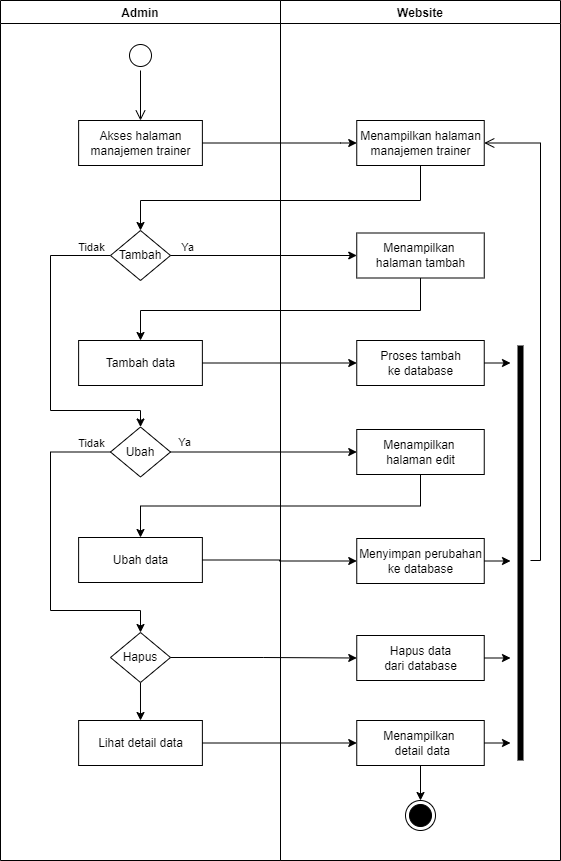

The diagram above was exported from draw.io. Its source (the exported page's mxGraphModel, read from the mxfile embedded in the PNG):
<mxGraphModel dx="868" dy="460" grid="1" gridSize="10" guides="1" tooltips="1" connect="1" arrows="1" fold="1" page="1" pageScale="1" pageWidth="850" pageHeight="1100" math="0" shadow="0">
  <root>
    <mxCell id="0" />
    <mxCell id="1" parent="0" />
    <mxCell id="rCfjkNo2ZEZQRZR-vDXu-1" value="Website" style="swimlane;fillColor=none;" vertex="1" parent="1">
      <mxGeometry x="440" y="160" width="280" height="860" as="geometry" />
    </mxCell>
    <mxCell id="rCfjkNo2ZEZQRZR-vDXu-2" value="Menampilkan halaman&lt;br&gt;manajemen trainer" style="html=1;strokeColor=#000000;fillColor=default;" vertex="1" parent="rCfjkNo2ZEZQRZR-vDXu-1">
      <mxGeometry x="76.25" y="120" width="127.5" height="45" as="geometry" />
    </mxCell>
    <mxCell id="rCfjkNo2ZEZQRZR-vDXu-3" value="" style="ellipse;html=1;shape=endState;fillColor=#000000;strokeColor=#000000;" vertex="1" parent="rCfjkNo2ZEZQRZR-vDXu-1">
      <mxGeometry x="125" y="800" width="30" height="30" as="geometry" />
    </mxCell>
    <mxCell id="rCfjkNo2ZEZQRZR-vDXu-4" value="Menampilkan &lt;br&gt;halaman tambah" style="html=1;strokeColor=#000000;fillColor=default;" vertex="1" parent="rCfjkNo2ZEZQRZR-vDXu-1">
      <mxGeometry x="76.25" y="232.5" width="127.5" height="45" as="geometry" />
    </mxCell>
    <mxCell id="rCfjkNo2ZEZQRZR-vDXu-5" value="Proses tambah&lt;br&gt;ke database" style="html=1;strokeColor=#000000;fillColor=default;" vertex="1" parent="rCfjkNo2ZEZQRZR-vDXu-1">
      <mxGeometry x="76.25" y="340" width="127.5" height="45" as="geometry" />
    </mxCell>
    <mxCell id="rCfjkNo2ZEZQRZR-vDXu-6" value="Menampilkan &lt;br&gt;halaman edit" style="html=1;strokeColor=#000000;fillColor=default;" vertex="1" parent="rCfjkNo2ZEZQRZR-vDXu-1">
      <mxGeometry x="76.25" y="429" width="127.5" height="45" as="geometry" />
    </mxCell>
    <mxCell id="rCfjkNo2ZEZQRZR-vDXu-7" value="Menyimpan perubahan&lt;br&gt;ke database" style="html=1;strokeColor=#000000;fillColor=default;" vertex="1" parent="rCfjkNo2ZEZQRZR-vDXu-1">
      <mxGeometry x="76.25" y="538" width="127.5" height="45" as="geometry" />
    </mxCell>
    <mxCell id="rCfjkNo2ZEZQRZR-vDXu-8" value="Hapus data&lt;br&gt;dari database" style="html=1;strokeColor=#000000;fillColor=default;" vertex="1" parent="rCfjkNo2ZEZQRZR-vDXu-1">
      <mxGeometry x="76.25" y="635" width="127.5" height="45" as="geometry" />
    </mxCell>
    <mxCell id="rCfjkNo2ZEZQRZR-vDXu-9" style="edgeStyle=orthogonalEdgeStyle;rounded=0;orthogonalLoop=1;jettySize=auto;html=1;exitX=0.5;exitY=1;exitDx=0;exitDy=0;entryX=0.5;entryY=0;entryDx=0;entryDy=0;" edge="1" parent="rCfjkNo2ZEZQRZR-vDXu-1" source="rCfjkNo2ZEZQRZR-vDXu-10" target="rCfjkNo2ZEZQRZR-vDXu-3">
      <mxGeometry relative="1" as="geometry" />
    </mxCell>
    <mxCell id="rCfjkNo2ZEZQRZR-vDXu-10" value="Menampilkan &lt;br&gt;&amp;nbsp;detail data" style="html=1;strokeColor=#000000;fillColor=default;" vertex="1" parent="rCfjkNo2ZEZQRZR-vDXu-1">
      <mxGeometry x="76.25" y="720" width="127.5" height="45" as="geometry" />
    </mxCell>
    <mxCell id="rCfjkNo2ZEZQRZR-vDXu-11" value="" style="shape=line;html=1;strokeWidth=6;strokeColor=#000000;rotation=-90;" vertex="1" parent="rCfjkNo2ZEZQRZR-vDXu-1">
      <mxGeometry x="32.5" y="547.5" width="415" height="10" as="geometry" />
    </mxCell>
    <mxCell id="rCfjkNo2ZEZQRZR-vDXu-12" value="" style="edgeStyle=orthogonalEdgeStyle;html=1;verticalAlign=bottom;endArrow=open;endSize=8;strokeColor=#000000;rounded=0;entryX=1;entryY=0.5;entryDx=0;entryDy=0;" edge="1" parent="rCfjkNo2ZEZQRZR-vDXu-1" target="rCfjkNo2ZEZQRZR-vDXu-2">
      <mxGeometry relative="1" as="geometry">
        <mxPoint x="350" y="400" as="targetPoint" />
        <mxPoint x="250" y="560" as="sourcePoint" />
        <Array as="points">
          <mxPoint x="260" y="560" />
          <mxPoint x="260" y="143" />
        </Array>
      </mxGeometry>
    </mxCell>
    <mxCell id="rCfjkNo2ZEZQRZR-vDXu-13" value="Admin" style="swimlane;fillColor=none;" vertex="1" parent="1">
      <mxGeometry x="160" y="160" width="280" height="860" as="geometry" />
    </mxCell>
    <mxCell id="rCfjkNo2ZEZQRZR-vDXu-14" value="" style="ellipse;html=1;shape=startState;fillColor=default;strokeColor=#000000;" vertex="1" parent="rCfjkNo2ZEZQRZR-vDXu-13">
      <mxGeometry x="125" y="40" width="30" height="30" as="geometry" />
    </mxCell>
    <mxCell id="rCfjkNo2ZEZQRZR-vDXu-15" value="" style="edgeStyle=orthogonalEdgeStyle;html=1;verticalAlign=bottom;endArrow=open;endSize=8;strokeColor=#000000;rounded=0;" edge="1" parent="rCfjkNo2ZEZQRZR-vDXu-13" source="rCfjkNo2ZEZQRZR-vDXu-14">
      <mxGeometry relative="1" as="geometry">
        <mxPoint x="140" y="120" as="targetPoint" />
      </mxGeometry>
    </mxCell>
    <mxCell id="rCfjkNo2ZEZQRZR-vDXu-16" value="Akses halaman&lt;br&gt;manajemen trainer" style="html=1;strokeColor=#000000;fillColor=default;" vertex="1" parent="rCfjkNo2ZEZQRZR-vDXu-13">
      <mxGeometry x="78.13" y="120" width="123.75" height="45" as="geometry" />
    </mxCell>
    <mxCell id="rCfjkNo2ZEZQRZR-vDXu-17" style="edgeStyle=orthogonalEdgeStyle;rounded=0;orthogonalLoop=1;jettySize=auto;html=1;exitX=0;exitY=0.5;exitDx=0;exitDy=0;entryX=0.5;entryY=0;entryDx=0;entryDy=0;" edge="1" parent="rCfjkNo2ZEZQRZR-vDXu-13" source="rCfjkNo2ZEZQRZR-vDXu-18" target="rCfjkNo2ZEZQRZR-vDXu-22">
      <mxGeometry relative="1" as="geometry">
        <Array as="points">
          <mxPoint x="50" y="255" />
          <mxPoint x="50" y="410" />
          <mxPoint x="140" y="410" />
        </Array>
      </mxGeometry>
    </mxCell>
    <mxCell id="rCfjkNo2ZEZQRZR-vDXu-18" value="Tambah" style="rhombus;whiteSpace=wrap;html=1;" vertex="1" parent="rCfjkNo2ZEZQRZR-vDXu-13">
      <mxGeometry x="110" y="230" width="59.99" height="50" as="geometry" />
    </mxCell>
    <mxCell id="rCfjkNo2ZEZQRZR-vDXu-19" value="Tambah data" style="html=1;strokeColor=#000000;fillColor=default;" vertex="1" parent="rCfjkNo2ZEZQRZR-vDXu-13">
      <mxGeometry x="78.12" y="340" width="123.75" height="45" as="geometry" />
    </mxCell>
    <mxCell id="rCfjkNo2ZEZQRZR-vDXu-20" style="edgeStyle=orthogonalEdgeStyle;rounded=0;orthogonalLoop=1;jettySize=auto;html=1;exitX=0;exitY=0.5;exitDx=0;exitDy=0;entryX=0.5;entryY=0;entryDx=0;entryDy=0;" edge="1" parent="rCfjkNo2ZEZQRZR-vDXu-13" source="rCfjkNo2ZEZQRZR-vDXu-22" target="rCfjkNo2ZEZQRZR-vDXu-26">
      <mxGeometry relative="1" as="geometry">
        <Array as="points">
          <mxPoint x="50" y="451" />
          <mxPoint x="50" y="610" />
          <mxPoint x="140" y="610" />
        </Array>
      </mxGeometry>
    </mxCell>
    <mxCell id="rCfjkNo2ZEZQRZR-vDXu-21" value="Tidak" style="edgeLabel;html=1;align=center;verticalAlign=middle;resizable=0;points=[];" vertex="1" connectable="0" parent="rCfjkNo2ZEZQRZR-vDXu-20">
      <mxGeometry x="-0.881" y="-1" relative="1" as="geometry">
        <mxPoint y="-8" as="offset" />
      </mxGeometry>
    </mxCell>
    <mxCell id="rCfjkNo2ZEZQRZR-vDXu-22" value="Ubah" style="rhombus;whiteSpace=wrap;html=1;" vertex="1" parent="rCfjkNo2ZEZQRZR-vDXu-13">
      <mxGeometry x="109.99999999999999" y="426.5" width="59.99" height="50" as="geometry" />
    </mxCell>
    <mxCell id="rCfjkNo2ZEZQRZR-vDXu-23" value="Tidak" style="edgeLabel;html=1;align=center;verticalAlign=middle;resizable=0;points=[];" vertex="1" connectable="0" parent="rCfjkNo2ZEZQRZR-vDXu-13">
      <mxGeometry x="188.87137931034476" y="253" as="geometry">
        <mxPoint x="-98" y="-7" as="offset" />
      </mxGeometry>
    </mxCell>
    <mxCell id="rCfjkNo2ZEZQRZR-vDXu-24" value="Ubah data" style="html=1;strokeColor=#000000;fillColor=default;" vertex="1" parent="rCfjkNo2ZEZQRZR-vDXu-13">
      <mxGeometry x="78.12" y="537" width="123.75" height="45" as="geometry" />
    </mxCell>
    <mxCell id="rCfjkNo2ZEZQRZR-vDXu-25" style="edgeStyle=orthogonalEdgeStyle;rounded=0;orthogonalLoop=1;jettySize=auto;html=1;exitX=0.5;exitY=1;exitDx=0;exitDy=0;entryX=0.5;entryY=0;entryDx=0;entryDy=0;" edge="1" parent="rCfjkNo2ZEZQRZR-vDXu-13" source="rCfjkNo2ZEZQRZR-vDXu-26" target="rCfjkNo2ZEZQRZR-vDXu-27">
      <mxGeometry relative="1" as="geometry" />
    </mxCell>
    <mxCell id="rCfjkNo2ZEZQRZR-vDXu-26" value="Hapus" style="rhombus;whiteSpace=wrap;html=1;" vertex="1" parent="rCfjkNo2ZEZQRZR-vDXu-13">
      <mxGeometry x="110" y="632" width="59.99" height="50" as="geometry" />
    </mxCell>
    <mxCell id="rCfjkNo2ZEZQRZR-vDXu-27" value="Lihat detail data" style="html=1;strokeColor=#000000;fillColor=default;" vertex="1" parent="rCfjkNo2ZEZQRZR-vDXu-13">
      <mxGeometry x="78.13" y="720" width="123.75" height="45" as="geometry" />
    </mxCell>
    <mxCell id="rCfjkNo2ZEZQRZR-vDXu-28" style="edgeStyle=orthogonalEdgeStyle;rounded=0;orthogonalLoop=1;jettySize=auto;html=1;exitX=1;exitY=0.5;exitDx=0;exitDy=0;strokeColor=#000000;entryX=0;entryY=0.5;entryDx=0;entryDy=0;" edge="1" parent="1" source="rCfjkNo2ZEZQRZR-vDXu-16" target="rCfjkNo2ZEZQRZR-vDXu-2">
      <mxGeometry relative="1" as="geometry">
        <mxPoint x="560" y="225" as="targetPoint" />
        <Array as="points">
          <mxPoint x="500" y="303" />
          <mxPoint x="510" y="303" />
        </Array>
      </mxGeometry>
    </mxCell>
    <mxCell id="rCfjkNo2ZEZQRZR-vDXu-29" style="edgeStyle=orthogonalEdgeStyle;rounded=0;orthogonalLoop=1;jettySize=auto;html=1;exitX=0.5;exitY=1;exitDx=0;exitDy=0;strokeColor=#000000;entryX=0.5;entryY=0;entryDx=0;entryDy=0;" edge="1" parent="1" source="rCfjkNo2ZEZQRZR-vDXu-2" target="rCfjkNo2ZEZQRZR-vDXu-18">
      <mxGeometry relative="1" as="geometry">
        <Array as="points">
          <mxPoint x="580" y="360" />
          <mxPoint x="300" y="360" />
        </Array>
        <mxPoint x="580" y="390" as="targetPoint" />
      </mxGeometry>
    </mxCell>
    <mxCell id="rCfjkNo2ZEZQRZR-vDXu-30" style="edgeStyle=orthogonalEdgeStyle;rounded=0;orthogonalLoop=1;jettySize=auto;html=1;exitX=1;exitY=0.5;exitDx=0;exitDy=0;entryX=0;entryY=0.5;entryDx=0;entryDy=0;" edge="1" parent="1" source="rCfjkNo2ZEZQRZR-vDXu-18" target="rCfjkNo2ZEZQRZR-vDXu-4">
      <mxGeometry relative="1" as="geometry" />
    </mxCell>
    <mxCell id="rCfjkNo2ZEZQRZR-vDXu-31" value="Ya" style="edgeLabel;html=1;align=center;verticalAlign=middle;resizable=0;points=[];" vertex="1" connectable="0" parent="rCfjkNo2ZEZQRZR-vDXu-30">
      <mxGeometry x="-0.8148" y="2" relative="1" as="geometry">
        <mxPoint y="-7" as="offset" />
      </mxGeometry>
    </mxCell>
    <mxCell id="rCfjkNo2ZEZQRZR-vDXu-32" style="edgeStyle=orthogonalEdgeStyle;rounded=0;orthogonalLoop=1;jettySize=auto;html=1;exitX=0.5;exitY=1;exitDx=0;exitDy=0;entryX=0.5;entryY=0;entryDx=0;entryDy=0;" edge="1" parent="1" source="rCfjkNo2ZEZQRZR-vDXu-4" target="rCfjkNo2ZEZQRZR-vDXu-19">
      <mxGeometry relative="1" as="geometry">
        <Array as="points">
          <mxPoint x="580" y="470" />
          <mxPoint x="300" y="470" />
        </Array>
      </mxGeometry>
    </mxCell>
    <mxCell id="rCfjkNo2ZEZQRZR-vDXu-33" style="edgeStyle=orthogonalEdgeStyle;rounded=0;orthogonalLoop=1;jettySize=auto;html=1;exitX=1;exitY=0.5;exitDx=0;exitDy=0;entryX=0;entryY=0.5;entryDx=0;entryDy=0;" edge="1" parent="1" source="rCfjkNo2ZEZQRZR-vDXu-19" target="rCfjkNo2ZEZQRZR-vDXu-5">
      <mxGeometry relative="1" as="geometry" />
    </mxCell>
    <mxCell id="rCfjkNo2ZEZQRZR-vDXu-34" style="edgeStyle=orthogonalEdgeStyle;rounded=0;orthogonalLoop=1;jettySize=auto;html=1;exitX=1;exitY=0.5;exitDx=0;exitDy=0;entryX=0;entryY=0.5;entryDx=0;entryDy=0;" edge="1" parent="1" source="rCfjkNo2ZEZQRZR-vDXu-22" target="rCfjkNo2ZEZQRZR-vDXu-6">
      <mxGeometry relative="1" as="geometry" />
    </mxCell>
    <mxCell id="rCfjkNo2ZEZQRZR-vDXu-35" value="Ya" style="edgeLabel;html=1;align=center;verticalAlign=middle;resizable=0;points=[];" vertex="1" connectable="0" parent="rCfjkNo2ZEZQRZR-vDXu-34">
      <mxGeometry x="-0.8531" y="1" relative="1" as="geometry">
        <mxPoint y="-9" as="offset" />
      </mxGeometry>
    </mxCell>
    <mxCell id="rCfjkNo2ZEZQRZR-vDXu-36" style="edgeStyle=orthogonalEdgeStyle;rounded=0;orthogonalLoop=1;jettySize=auto;html=1;exitX=0.5;exitY=1;exitDx=0;exitDy=0;entryX=0.5;entryY=0;entryDx=0;entryDy=0;" edge="1" parent="1" source="rCfjkNo2ZEZQRZR-vDXu-6" target="rCfjkNo2ZEZQRZR-vDXu-24">
      <mxGeometry relative="1" as="geometry" />
    </mxCell>
    <mxCell id="rCfjkNo2ZEZQRZR-vDXu-37" style="edgeStyle=orthogonalEdgeStyle;rounded=0;orthogonalLoop=1;jettySize=auto;html=1;exitX=1;exitY=0.5;exitDx=0;exitDy=0;entryX=0;entryY=0.5;entryDx=0;entryDy=0;" edge="1" parent="1" source="rCfjkNo2ZEZQRZR-vDXu-24" target="rCfjkNo2ZEZQRZR-vDXu-7">
      <mxGeometry relative="1" as="geometry" />
    </mxCell>
    <mxCell id="rCfjkNo2ZEZQRZR-vDXu-38" style="edgeStyle=orthogonalEdgeStyle;rounded=0;orthogonalLoop=1;jettySize=auto;html=1;exitX=1;exitY=0.5;exitDx=0;exitDy=0;entryX=0;entryY=0.5;entryDx=0;entryDy=0;" edge="1" parent="1" source="rCfjkNo2ZEZQRZR-vDXu-26" target="rCfjkNo2ZEZQRZR-vDXu-8">
      <mxGeometry relative="1" as="geometry" />
    </mxCell>
    <mxCell id="rCfjkNo2ZEZQRZR-vDXu-39" style="edgeStyle=orthogonalEdgeStyle;rounded=0;orthogonalLoop=1;jettySize=auto;html=1;exitX=1;exitY=0.5;exitDx=0;exitDy=0;entryX=0;entryY=0.5;entryDx=0;entryDy=0;" edge="1" parent="1" source="rCfjkNo2ZEZQRZR-vDXu-27" target="rCfjkNo2ZEZQRZR-vDXu-10">
      <mxGeometry relative="1" as="geometry" />
    </mxCell>
    <mxCell id="rCfjkNo2ZEZQRZR-vDXu-40" style="edgeStyle=orthogonalEdgeStyle;rounded=0;orthogonalLoop=1;jettySize=auto;html=1;exitX=1;exitY=0.5;exitDx=0;exitDy=0;" edge="1" parent="1" source="rCfjkNo2ZEZQRZR-vDXu-10">
      <mxGeometry relative="1" as="geometry">
        <mxPoint x="670" y="902.3333333333333" as="targetPoint" />
      </mxGeometry>
    </mxCell>
    <mxCell id="rCfjkNo2ZEZQRZR-vDXu-41" style="edgeStyle=orthogonalEdgeStyle;rounded=0;orthogonalLoop=1;jettySize=auto;html=1;exitX=1;exitY=0.5;exitDx=0;exitDy=0;" edge="1" parent="1" source="rCfjkNo2ZEZQRZR-vDXu-8">
      <mxGeometry relative="1" as="geometry">
        <mxPoint x="670" y="817.6666666666667" as="targetPoint" />
      </mxGeometry>
    </mxCell>
    <mxCell id="rCfjkNo2ZEZQRZR-vDXu-42" style="edgeStyle=orthogonalEdgeStyle;rounded=0;orthogonalLoop=1;jettySize=auto;html=1;exitX=1;exitY=0.5;exitDx=0;exitDy=0;" edge="1" parent="1" source="rCfjkNo2ZEZQRZR-vDXu-7">
      <mxGeometry relative="1" as="geometry">
        <mxPoint x="670" y="720.3333333333333" as="targetPoint" />
      </mxGeometry>
    </mxCell>
    <mxCell id="rCfjkNo2ZEZQRZR-vDXu-43" style="edgeStyle=orthogonalEdgeStyle;rounded=0;orthogonalLoop=1;jettySize=auto;html=1;exitX=1;exitY=0.5;exitDx=0;exitDy=0;" edge="1" parent="1" source="rCfjkNo2ZEZQRZR-vDXu-5">
      <mxGeometry relative="1" as="geometry">
        <mxPoint x="670" y="522.3333333333335" as="targetPoint" />
      </mxGeometry>
    </mxCell>
  </root>
</mxGraphModel>